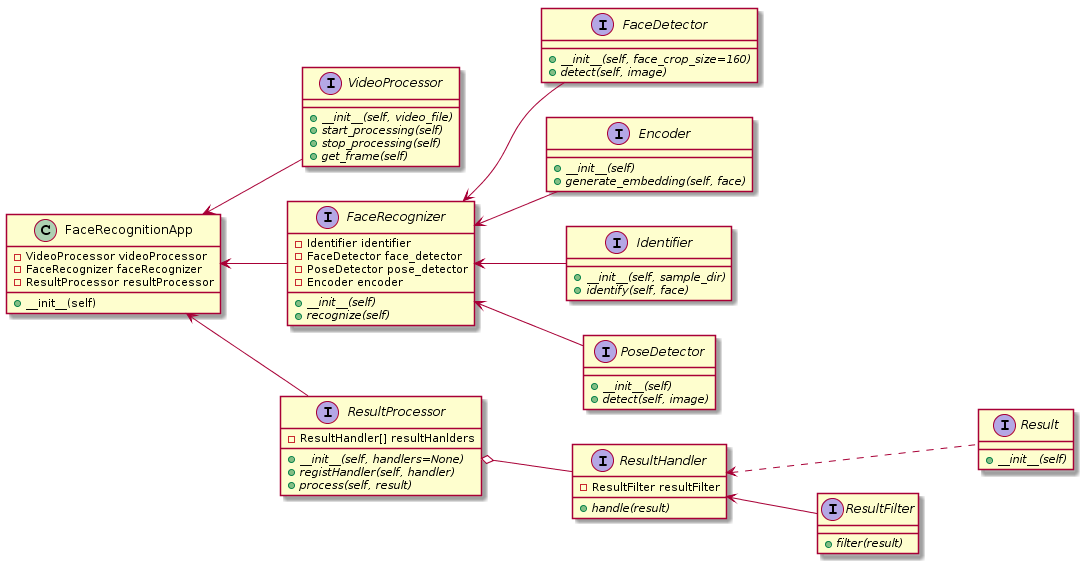

The diagram above was rendered by PlantUML. Its source (embedded in the PNG):
@startuml
left to right direction
class FaceRecognitionApp{
    - VideoProcessor videoProcessor
    - FaceRecognizer faceRecognizer
    - ResultProcessor resultProcessor
    + __init__(self)
}
interface VideoProcessor{
    +{abstract} __init__(self, video_file)
    + {abstract}  start_processing(self)
    + {abstract}  stop_processing(self)
    + {abstract}  get_frame(self)
}

interface FaceDetector{
    + {abstract}__init__(self, face_crop_size=160)
    + {abstract}detect(self, image)
}

interface Encoder{
    + {abstract}__init__(self)
    + {abstract}generate_embedding(self, face)
}

interface Identifier{
    + {abstract}__init__(self, sample_dir)
    + {abstract}identify(self, face)
}

interface PoseDetector{
    + {abstract}__init__(self)
    + {abstract}detect(self, image)
}

interface FaceRecognizer{
    - Identifier identifier
    - FaceDetector face_detector
    - PoseDetector pose_detector
    - Encoder encoder
    + {abstract}  __init__(self)
    + {abstract}  recognize(self)
}

interface Result{
    + {abstract}__init__(self)
}

interface ResultFilter{
    + {abstract} filter(result)
}

interface ResultHandler{
    - ResultFilter resultFilter
    + {abstract}handle(result)
}

interface ResultProcessor{
    - ResultHandler[] resultHanlders
    + {abstract}__init__(self, handlers=None)
    + {abstract}registHandler(self, handler)
    + {abstract}process(self, result)
}

ResultProcessor o-- ResultHandler
FaceRecognizer <-- FaceDetector
FaceRecognizer <-- PoseDetector
FaceRecognizer <-- Identifier
FaceRecognizer <-- Encoder

FaceRecognitionApp <-- VideoProcessor
FaceRecognitionApp <-- FaceRecognizer
FaceRecognitionApp <-- ResultProcessor


ResultHandler <... Result
ResultHandler <-- ResultFilter
@enduml